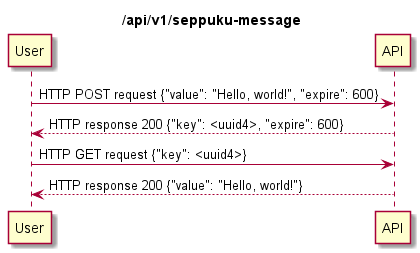

The diagram above was rendered by PlantUML. Its source (embedded in the PNG):
@startuml

title /api/v1/seppuku-message

User -> API: HTTP POST request {"value": "Hello, world!", "expire": 600}
API --> User: HTTP response 200 {"key": <uuid4>, "expire": 600}


User -> API: HTTP GET request {"key": <uuid4>}
User <-- API: HTTP response 200 {"value": "Hello, world!"}
@enduml